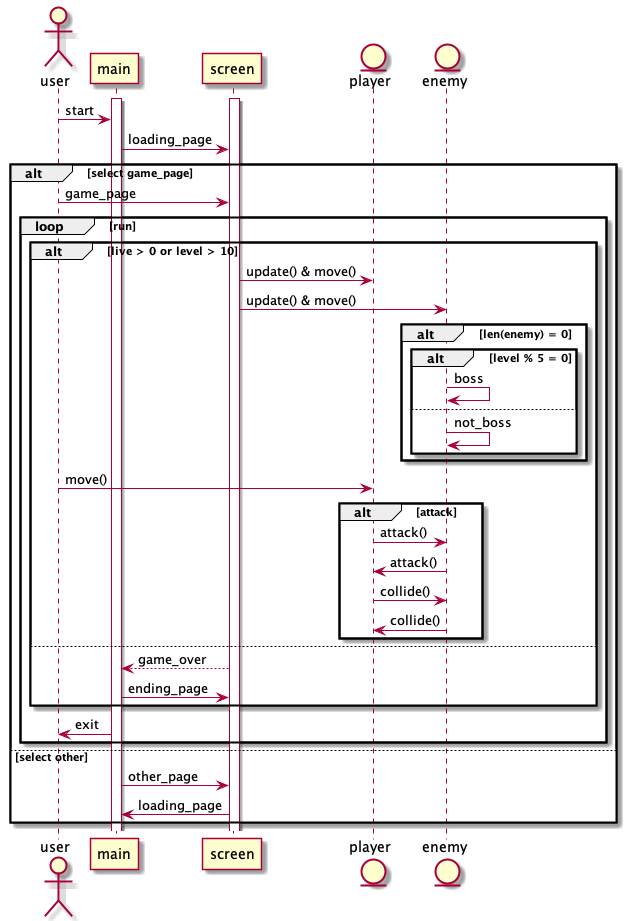

The diagram above was rendered by PlantUML. Its source (embedded in the PNG):
@startuml
'https://plantuml.com/sequence-diagram

actor user
activate main
activate screen
entity player
entity enemy

user -> main: start
main -> screen: loading_page
alt select game_page
    user -> screen: game_page
    loop run
        alt live > 0 or level > 10
            screen -> player: update() & move()
            screen -> enemy: update() & move()
            alt len(enemy) = 0
                alt level % 5 = 0
                    enemy -> enemy: boss
                else
                    enemy -> enemy: not_boss
                end
            end
            user -> player: move()
            alt attack
                player -> enemy: attack()
                enemy -> player: attack()
                player -> enemy: collide()
                enemy -> player: collide()
            end
        else
            screen --> main: game_over
            main -> screen: ending_page
        end
        main -> user: exit
    end
else select other
    main -> screen: other_page
    screen -> main: loading_page
end
@enduml